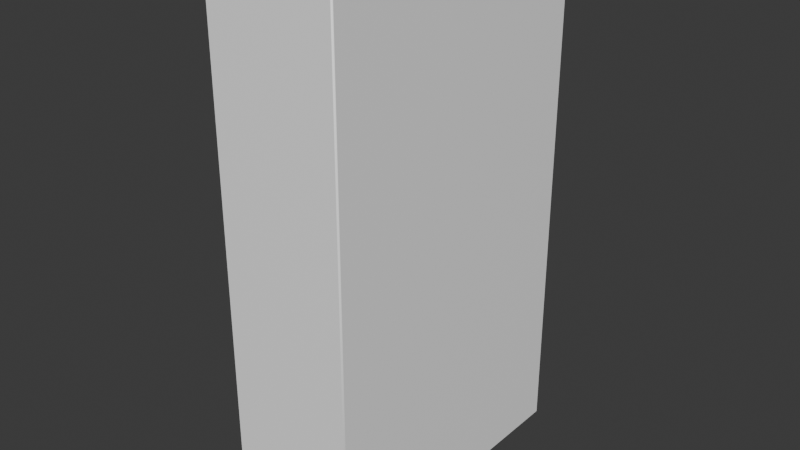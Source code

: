 # Source: Shelf.blend  (saved by Blender 4.5.90; exported with 4.5.12 LTS)
import bpy
from mathutils import Matrix  # noqa: F401  (used for matrix-valued properties, if any)

bpy.ops.wm.read_factory_settings(use_empty=True)
scene = bpy.context.scene
scene.name = 'Scene'

# ---- collections
col_collection = bpy.data.collections.new('Collection'); scene.collection.children.link(col_collection)

# ---- materials (node trees are filled in below, after node groups)
mat_shelfframematerial = bpy.data.materials.new('ShelfFrameMaterial')
mat_shelfmaterial = bpy.data.materials.new('ShelfMaterial')

# ---- node groups
ng_smooth_by_angle = bpy.data.node_groups.new('Smooth by Angle', 'GeometryNodeTree')
_s = ng_smooth_by_angle.interface.new_socket(name='Mesh', in_out='OUTPUT', socket_type='NodeSocketGeometry')
_s = ng_smooth_by_angle.interface.new_socket(name='Mesh', in_out='INPUT', socket_type='NodeSocketGeometry')
_s = ng_smooth_by_angle.interface.new_socket(name='Angle', in_out='INPUT', socket_type='NodeSocketFloat')
_s.subtype = 'ANGLE'
_s.default_value = 0.5236
_s.min_value = 0.0
_s.max_value = 3.142
_s.description = 'Maximum face angle for smooth edges'
_s = ng_smooth_by_angle.interface.new_socket(name='Ignore Sharpness', in_out='INPUT', socket_type='NodeSocketBool')
_s.force_non_field = True
ng_smooth_by_angle.description = 'Set the sharpness of mesh edges based on the angle between the neighboring faces'
ng_smooth_by_angle.is_modifier = True
_N = ng_smooth_by_angle.nodes; _L = ng_smooth_by_angle.links
n0 = _N.new('GeometryNodeSetShadeSmooth'); n0.name = 'Set Shade Smooth'; n0.location = (120, -80)
n0.domain = 'EDGE'
n1 = _N.new('GeometryNodeSetShadeSmooth'); n1.name = 'Set Shade Smooth.001'; n1.location = (300, -80)
n2 = _N.new('NodeGroupOutput'); n2.name = 'Group Output'; n2.location = (480, -80)
n3 = _N.new('GeometryNodeInputMeshEdgeAngle'); n3.name = 'Edge Angle'; n3.location = (-440, -240)
n4 = _N.new('NodeGroupInput'); n4.name = 'Group Input'; n4.location = (-80, -80)
n5 = _N.new('GeometryNodeInputEdgeSmooth'); n5.name = 'Is Edge Smooth'; n5.location = (-260, -120)
n6 = _N.new('GeometryNodeInputShadeSmooth'); n6.name = 'Is Shade Smooth'; n6.location = (-440, -397)
n7 = _N.new('FunctionNodeCompare'); n7.name = 'Compare'; n7.location = (-260, -260)
n7.operation = 'LESS_EQUAL'
n7.inputs[6].default_value = (0.0, 0.0, 0.0, 0.0)
n7.inputs[7].default_value = (0.0, 0.0, 0.0, 0.0)
n8 = _N.new('FunctionNodeBooleanMath'); n8.name = 'Boolean Math.001'; n8.location = (-80, -260)
n9 = _N.new('NodeGroupInput'); n9.name = 'Group Input.001'; n9.location = (-440, -329)
n10 = _N.new('NodeGroupInput'); n10.name = 'Group Input.002'; n10.location = (-259, -189)
n11 = _N.new('FunctionNodeBooleanMath'); n11.name = 'Boolean Math'; n11.location = (-80, -149)
n11.operation = 'OR'
n12 = _N.new('FunctionNodeBooleanMath'); n12.name = 'Boolean Math.002'; n12.location = (-260, -380)
n12.operation = 'OR'
n13 = _N.new('NodeGroupInput'); n13.name = 'Group Input.003'; n13.location = (-440, -460)
_L.new(n3.outputs[0], n7.inputs[0])
_L.new(n1.outputs[0], n2.inputs[0])
_L.new(n9.outputs[1], n7.inputs[1])
_L.new(n7.outputs[0], n8.inputs[0])
_L.new(n4.outputs[0], n0.inputs[0])
_L.new(n0.outputs[0], n1.inputs[0])
_L.new(n8.outputs[0], n0.inputs[2])
_L.new(n10.outputs[2], n11.inputs[1])
_L.new(n5.outputs[0], n11.inputs[0])
_L.new(n11.outputs[0], n0.inputs[1])
_L.new(n13.outputs[2], n12.inputs[1])
_L.new(n6.outputs[0], n12.inputs[0])
_L.new(n12.outputs[0], n8.inputs[1])
n2.is_active_output = True

# ---- material node trees
mat_shelfframematerial.use_nodes = True; mat_shelfframematerial.node_tree.nodes.clear()
_N = mat_shelfframematerial.node_tree.nodes; _L = mat_shelfframematerial.node_tree.links
n0 = _N.new('ShaderNodeBsdfPrincipled'); n0.name = 'Principled BSDF'; n0.location = (-200, 100)
n0.inputs[0].default_value = (1.0, 1.0, 1.0, 1.0)
n1 = _N.new('ShaderNodeOutputMaterial'); n1.name = 'Material Output'; n1.location = (200, 100)
_L.new(n0.outputs[0], n1.inputs[0])
n1.is_active_output = True
mat_shelfmaterial.use_nodes = True; mat_shelfmaterial.node_tree.nodes.clear()
_N = mat_shelfmaterial.node_tree.nodes; _L = mat_shelfmaterial.node_tree.links
n0 = _N.new('ShaderNodeBsdfPrincipled'); n0.name = 'Principled BSDF'; n0.location = (-200, 100)
n0.inputs[0].default_value = (1.0, 1.0, 1.0, 1.0)
n1 = _N.new('ShaderNodeOutputMaterial'); n1.name = 'Material Output'; n1.location = (200, 100)
_L.new(n0.outputs[0], n1.inputs[0])
n1.is_active_output = True

# ---- world
world_world = bpy.data.worlds.new('World'); scene.world = world_world
world_world.use_nodes = True; world_world.node_tree.nodes.clear()
_N = world_world.node_tree.nodes; _L = world_world.node_tree.links
n0 = _N.new('ShaderNodeOutputWorld'); n0.name = 'World Output'; n0.location = (200, 100)
n1 = _N.new('ShaderNodeBackground'); n1.name = 'Background'; n1.location = (-200, 100)
n1.inputs[0].default_value = (0.05088, 0.05088, 0.05088, 1.0)
_L.new(n1.outputs[0], n0.inputs[0])
n0.is_active_output = True
world_world.color = (0.05088, 0.05088, 0.05088)
world_world.sun_shadow_jitter_overblur = 0.0

# ---- meshes
me_cube_001 = bpy.data.meshes.new('Cube.001')
me_cube_001.from_pydata([(-0.275, -0.56, 0.015), (-0.275, -0.56, 1.985), (-0.275, 0.56, 0.015), (-0.275, 0.56, 1.985), (0.225, -0.575, 0.0), (0.225, -0.575, 2.0), (0.225, 0.575, 0.0), (0.225, 0.575, 2.0), (-0.275, 0.575, 0.0), (-0.275, -0.575, 0.0), (-0.275, -0.575, 2.0), (-0.275, 0.575, 2.0), (0.185, -0.56, 0.015), (0.185, -0.56, 1.985), (0.185, 0.56, 0.015), (0.185, 0.56, 1.985)], [], [(0, 1, 13, 12), (8, 11, 7, 6), (6, 7, 5, 4), (4, 5, 10, 9), (8, 6, 4, 9), (7, 11, 10, 5), (0, 2, 8, 9), (1, 0, 9, 10), (3, 1, 10, 11), (2, 3, 11, 8), (12, 13, 15, 14), (1, 3, 15, 13), (2, 0, 12, 14), (3, 2, 14, 15)])
me_cube_001.polygons.foreach_set('use_smooth', [True] * 14)
_uv = me_cube_001.uv_layers.new(name='UVMap')
_uv.uv.foreach_set('vector', [0.6553, 0.4782, 0.6553, 0.0, 0.767, 0.0, 0.767, 0.4782, 0.3204, 0.9709, 0.3204, 0.4854, 0.4417, 0.4854, 0.4417, 0.9709, 0.0, 0.4854, 0.0, 0.0, 0.3277, 0.0, 0.3277, 0.4854, 0.4417, 0.9709, 0.4417, 0.4854, 0.5631, 0.4854, 0.5631, 0.9709, 0.8883, 0.3277, 0.767, 0.3277, 0.767, 0.0, 0.8883, 0.0, 0.8883, 0.6553, 0.767, 0.6553, 0.767, 0.3277, 0.8883, 0.3277, 0.3313, 0.4818, 0.6517, 0.4818, 0.6553, 0.4854, 0.3277, 0.4854, 0.3313, 0.003641, 0.3313, 0.4818, 0.3277, 0.4854, 0.3277, 0.0, 0.6517, 0.003641, 0.3313, 0.003641, 0.3277, 0.0, 0.6553, 0.0, 0.6517, 0.4818, 0.6517, 0.003641, 0.6553, 0.0, 0.6553, 0.4854, 0.0, 0.9636, 0.0, 0.4854, 0.3204, 0.4854, 0.3204, 0.9636, 1.0, 0.0, 1.0, 0.3204, 0.8883, 0.3204, 0.8883, 0.0, 0.8883, 0.6408, 0.8883, 0.3204, 1.0, 0.3204, 1.0, 0.6408, 0.767, 0.4782, 0.767, 0.9563, 0.6553, 0.9563, 0.6553, 0.4782])
me_cube_001.materials.append(mat_shelfframematerial)
me_cube_001.update()
me_cube_002 = bpy.data.meshes.new('Cube.002')
me_cube_002.from_pydata([(-0.26, -0.57, -0.01), (-0.26, -0.57, 0.01), (-0.26, 0.57, -0.01), (-0.26, 0.57, 0.01), (0.3004, -0.57, -0.01), (0.3004, -0.57, 0.01), (0.3004, 0.57, -0.01), (0.3004, 0.57, 0.01), (-0.26, -0.57, 0.51), (-0.26, -0.57, 0.53), (-0.26, 0.57, 0.51), (-0.26, 0.57, 0.53), (0.3004, -0.57, 0.51), (0.3004, -0.57, 0.53), (0.3004, 0.57, 0.51), (0.3004, 0.57, 0.53), (-0.26, -0.57, 1.03), (-0.26, -0.57, 1.05), (-0.26, 0.57, 1.03), (-0.26, 0.57, 1.05), (0.3004, -0.57, 1.03), (0.3004, -0.57, 1.05), (0.3004, 0.57, 1.03), (0.3004, 0.57, 1.05)], [], [(0, 1, 3, 2), (2, 3, 7, 6), (6, 7, 5, 4), (4, 5, 1, 0), (2, 6, 4, 0), (7, 3, 1, 5), (8, 9, 11, 10), (10, 11, 15, 14), (14, 15, 13, 12), (12, 13, 9, 8), (10, 14, 12, 8), (15, 11, 9, 13), (16, 17, 19, 18), (18, 19, 23, 22), (22, 23, 21, 20), (20, 21, 17, 16), (18, 22, 20, 16), (23, 19, 17, 21)])
me_cube_002.polygons.foreach_set('use_smooth', [True] * 18)
_uv = me_cube_002.uv_layers.new(name='UVMap')
_uv.uv.foreach_set('vector', [0.5985, 0.5, 0.5909, 0.5, 0.5909, -5.426e-10, 0.5985, 2.931e-11, 0.6212, 0.197, 0.6136, 0.197, 0.6136, 1.173e-09, 0.6212, 1.745e-09, 0.5985, 1.0, 0.5909, 1.0, 0.5909, 0.5, 0.5985, 0.5, 0.6212, 0.3939, 0.6136, 0.3939, 0.6136, 0.197, 0.6212, 0.197, 0.197, 0.5, 0.0, 0.5, 0.0, 0.0, 0.197, 0.0, 0.3939, 0.5, 0.197, 0.5, 0.197, 0.0, 0.3939, 0.0, 0.6061, 0.5, 0.5985, 0.5, 0.5985, 2.932e-11, 0.6061, 6.013e-10, 0.6212, 0.5909, 0.6136, 0.5909, 0.6136, 0.3939, 0.6212, 0.3939, 0.6061, 1.0, 0.5985, 1.0, 0.5985, 0.5, 0.6061, 0.5, 0.6212, 0.7879, 0.6136, 0.7879, 0.6136, 0.5909, 0.6212, 0.5909, 0.5909, 0.5, 0.3939, 0.5, 0.3939, 0.0, 0.5909, 0.0, 0.197, 1.0, 0.0, 1.0, 0.0, 0.5, 0.197, 0.5, 0.6136, 0.5, 0.6061, 0.5, 0.6061, 6.013e-10, 0.6136, 1.173e-09, 0.6212, 0.9848, 0.6136, 0.9848, 0.6136, 0.7879, 0.6212, 0.7879, 0.6136, 1.0, 0.6061, 1.0, 0.6061, 0.5, 0.6136, 0.5, 0.6288, 0.197, 0.6212, 0.197, 0.6212, 1.745e-09, 0.6288, 2.317e-09, 0.3939, 1.0, 0.197, 1.0, 0.197, 0.5, 0.3939, 0.5, 0.5909, 1.0, 0.3939, 1.0, 0.3939, 0.5, 0.5909, 0.5])
me_cube_002.materials.append(mat_shelfmaterial)
me_cube_002.update()

# ---- objects
ob_frame = bpy.data.objects.new('Frame', me_cube_001)
ob_shelves = bpy.data.objects.new('Shelves', me_cube_002)

# ---- transforms, parenting, visibility, modifiers, constraints
ob_frame.location = (0.0, 0.0, 0.0)
_m = ob_frame.modifiers.new('Bevel', 'BEVEL')
_m.width = 0.005
_m.width_pct = 0.005
_m = ob_frame.modifiers.new('Smooth by Angle', 'NODES')
_m.node_group = ng_smooth_by_angle
_gi = [s.identifier for s in ng_smooth_by_angle.interface.items_tree if s.item_type == 'SOCKET' and s.in_out == 'INPUT']
_m[_gi[1]] = 0.6981  # Angle
_m.use_pin_to_last = True
_m.show_group_selector = False
ob_shelves.parent = ob_frame
ob_shelves.location = (-0.04, 0.0, 0.5)
ob_shelves.scale = (0.8654, 1.0, 1.0)
_m = ob_shelves.modifiers.new('Bevel', 'BEVEL')
_m.width = 0.005
_m.width_pct = 0.005
_m = ob_shelves.modifiers.new('Smooth by Angle', 'NODES')
_m.node_group = ng_smooth_by_angle
_gi = [s.identifier for s in ng_smooth_by_angle.interface.items_tree if s.item_type == 'SOCKET' and s.in_out == 'INPUT']
_m[_gi[1]] = 0.6981  # Angle
_m.use_pin_to_last = True
_m.show_group_selector = False

# ---- collection membership
col_collection.objects.link(ob_frame)
col_collection.objects.link(ob_shelves)

# ---- scene / render settings (as saved in the file)
scene.frame_start = 1; scene.frame_end = 250; scene.frame_set(1)
scene.render.engine = 'BLENDER_EEVEE_NEXT'
bpy.context.view_layer.update()

# ---- added for rendering (the .blend has no active camera and no usable light): camera, sun
cam_auto = bpy.data.cameras.new('AutoCamera')
cam_auto.lens = 50.0
cam_auto.sensor_width = 36.0
cam_auto.clip_end = 1000.0
ob_auto_camera = bpy.data.objects.new('AutoCamera', cam_auto)
scene.collection.objects.link(ob_auto_camera)
ob_auto_camera.location = (2.1591, -2.62092, 2.74728)
ob_auto_camera.rotation_euler = (1.09748, -7.21219e-08, 0.694738)
scene.camera = ob_auto_camera
light_auto_sun = bpy.data.lights.new('AutoSun', 'SUN')
light_auto_sun.energy = 3.0
light_auto_sun.angle = 0.0523599
ob_auto_sun = bpy.data.objects.new('AutoSun', light_auto_sun)
scene.collection.objects.link(ob_auto_sun)
ob_auto_sun.rotation_euler = (0.872665, 0.174533, 0.523599)
bpy.context.view_layer.update()
